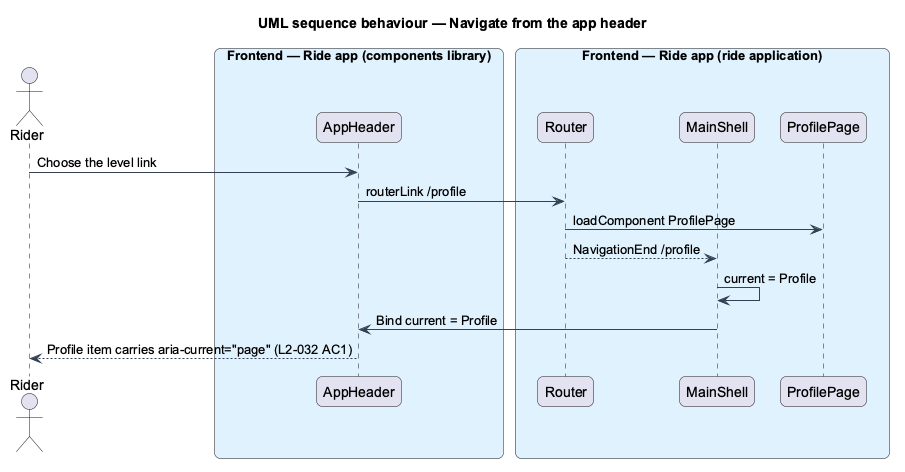

The diagram above was rendered by PlantUML. Its source (embedded in the PNG):
@startuml
title UML sequence behaviour — Navigate from the app header
skinparam backgroundColor #FFFFFF
skinparam shadowing false
skinparam roundcorner 12
skinparam defaultFontName Arial
skinparam ArrowColor #344054
skinparam rectangle {
  BorderColor #344054
  FontColor #101828
}
skinparam package {
  BorderColor #667085
  FontColor #101828
  BackgroundColor #F9FAFB
}
actor "Rider" as actor
box "Frontend — Ride app (components library)" #E0F2FE
  participant "AppHeader" as apphdr
end box
box "Frontend — Ride app (ride application)" #E0F2FE
  participant "Router" as router
  participant "MainShell" as shell
  participant "ProfilePage" as page
end box
actor -> apphdr : Choose the level link
apphdr -> router : routerLink /profile
router -> page : loadComponent ProfilePage
router --> shell : NavigationEnd /profile
shell -> shell : current = Profile
shell -> apphdr : Bind current = Profile
apphdr --> actor : Profile item carries aria-current="page" (L2-032 AC1)
@enduml